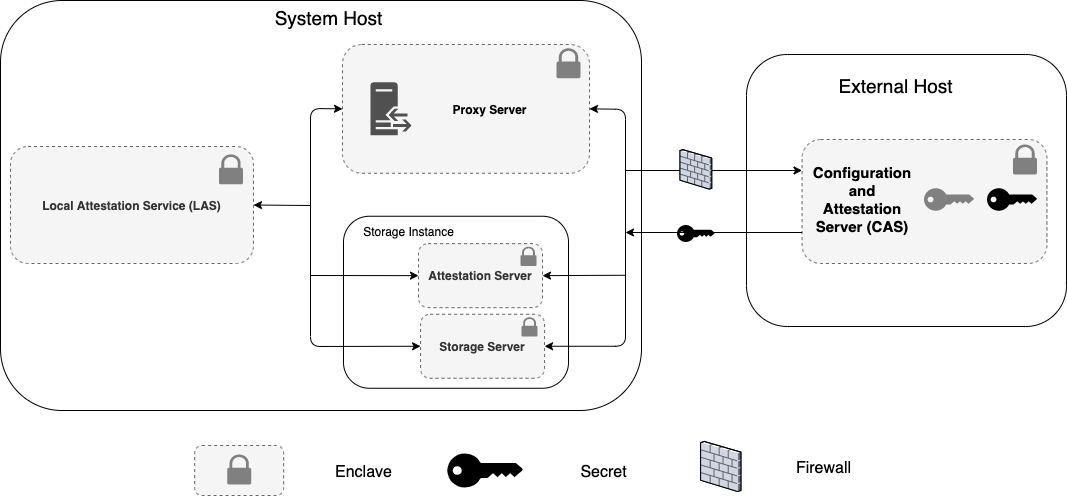

The diagram above was exported from draw.io. Its source (the exported page's mxGraphModel, read from the mxfile embedded in the PNG):
<mxGraphModel dx="1577" dy="1208" grid="0" gridSize="10" guides="1" tooltips="1" connect="1" arrows="1" fold="1" page="1" pageScale="1" pageWidth="850" pageHeight="1100" math="0" shadow="0">
  <root>
    <mxCell id="0" />
    <mxCell id="1" parent="0" />
    <mxCell id="R62iYx9FE__yXPrWZz_B-6" value="" style="rounded=1;whiteSpace=wrap;html=1;fillColor=none;" parent="1" vertex="1">
      <mxGeometry x="838" y="224" width="320" height="272" as="geometry" />
    </mxCell>
    <mxCell id="oq6hxb-__Ll7rzjwSlUx-10" value="" style="rounded=1;whiteSpace=wrap;html=1;fillColor=none;" parent="1" vertex="1">
      <mxGeometry x="92" y="170" width="641" height="410" as="geometry" />
    </mxCell>
    <mxCell id="R62iYx9FE__yXPrWZz_B-1" value="" style="rounded=1;whiteSpace=wrap;html=1;fillColor=none;" parent="1" vertex="1">
      <mxGeometry x="435" y="385.75" width="225" height="172" as="geometry" />
    </mxCell>
    <mxCell id="oq6hxb-__Ll7rzjwSlUx-12" value="" style="rounded=1;whiteSpace=wrap;html=1;dashed=1;fillColor=#f5f5f5;strokeColor=#666666;fontColor=#333333;" parent="1" vertex="1">
      <mxGeometry x="434" y="214" width="247" height="128.75" as="geometry" />
    </mxCell>
    <mxCell id="wXOEBBxtPL7UYy9tYsie-2" value="" style="rounded=1;whiteSpace=wrap;html=1;dashed=1;fillColor=#f5f5f5;strokeColor=#666666;fontColor=#333333;" parent="1" vertex="1">
      <mxGeometry x="893.5699999999999" y="309" width="244.87" height="124" as="geometry" />
    </mxCell>
    <mxCell id="FELvSk8f93kevGqooxcT-13" value="&lt;b&gt;Configuration and Attestation Server (CAS)&lt;/b&gt;" style="text;html=1;strokeColor=none;fillColor=none;align=center;verticalAlign=middle;whiteSpace=wrap;rounded=0;fontSize=15;" parent="1" vertex="1">
      <mxGeometry x="908.5" y="358.54999999999995" width="90" height="20.9" as="geometry" />
    </mxCell>
    <mxCell id="FELvSk8f93kevGqooxcT-42" value="Storage Instance" style="text;html=1;strokeColor=none;fillColor=none;align=center;verticalAlign=middle;whiteSpace=wrap;rounded=0;" parent="1" vertex="1">
      <mxGeometry x="450.5" y="390.75" width="99" height="20" as="geometry" />
    </mxCell>
    <mxCell id="oq6hxb-__Ll7rzjwSlUx-11" value="" style="pointerEvents=1;shadow=0;dashed=0;html=1;strokeColor=none;fillColor=#505050;labelPosition=center;verticalLabelPosition=bottom;verticalAlign=top;outlineConnect=0;align=center;shape=mxgraph.office.servers.reverse_proxy;" parent="1" vertex="1">
      <mxGeometry x="462" y="251.87" width="41" height="53" as="geometry" />
    </mxCell>
    <mxCell id="oq6hxb-__Ll7rzjwSlUx-13" value="&lt;b&gt;Proxy Server&lt;/b&gt;" style="text;html=1;align=center;verticalAlign=middle;resizable=0;points=[];autosize=1;" parent="1" vertex="1">
      <mxGeometry x="538.82" y="269.88" width="84" height="18" as="geometry" />
    </mxCell>
    <mxCell id="R62iYx9FE__yXPrWZz_B-2" value="&lt;b&gt;Local Attestation Service (LAS)&lt;/b&gt;" style="rounded=1;whiteSpace=wrap;html=1;dashed=1;fillColor=#f5f5f5;strokeColor=#666666;fontColor=#333333;" parent="1" vertex="1">
      <mxGeometry x="102" y="316" width="243" height="117" as="geometry" />
    </mxCell>
    <mxCell id="R62iYx9FE__yXPrWZz_B-3" value="&lt;b&gt;Storage Server&lt;/b&gt;" style="rounded=1;whiteSpace=wrap;html=1;dashed=1;fillColor=#f5f5f5;strokeColor=#666666;fontColor=#333333;" parent="1" vertex="1">
      <mxGeometry x="512.0699999999999" y="483.75" width="124" height="64" as="geometry" />
    </mxCell>
    <mxCell id="R62iYx9FE__yXPrWZz_B-5" value="System Host" style="text;html=1;align=center;verticalAlign=middle;resizable=0;points=[];autosize=1;fontSize=19;" parent="1" vertex="1">
      <mxGeometry x="360.5" y="173" width="118" height="27" as="geometry" />
    </mxCell>
    <mxCell id="R62iYx9FE__yXPrWZz_B-7" value="External Host" style="text;html=1;align=center;verticalAlign=middle;resizable=0;points=[];autosize=1;fontSize=19;" parent="1" vertex="1">
      <mxGeometry x="925" y="241" width="124" height="27" as="geometry" />
    </mxCell>
    <mxCell id="R62iYx9FE__yXPrWZz_B-9" value="&lt;b&gt;Attestation Server&lt;/b&gt;" style="rounded=1;whiteSpace=wrap;html=1;dashed=1;fillColor=#f5f5f5;strokeColor=#666666;fontColor=#333333;" parent="1" vertex="1">
      <mxGeometry x="510" y="413.14" width="124" height="64" as="geometry" />
    </mxCell>
    <mxCell id="R62iYx9FE__yXPrWZz_B-12" value="" style="pointerEvents=1;shadow=0;dashed=0;html=1;strokeColor=none;labelPosition=center;verticalLabelPosition=bottom;verticalAlign=top;outlineConnect=0;align=center;shape=mxgraph.office.security.lock_protected;fontSize=19;fillColor=#808080;" parent="1" vertex="1">
      <mxGeometry x="648" y="217.75" width="24" height="30" as="geometry" />
    </mxCell>
    <mxCell id="R62iYx9FE__yXPrWZz_B-13" value="" style="pointerEvents=1;shadow=0;dashed=0;html=1;strokeColor=none;labelPosition=center;verticalLabelPosition=bottom;verticalAlign=top;outlineConnect=0;align=center;shape=mxgraph.office.security.lock_protected;fontSize=19;fillColor=#808080;" parent="1" vertex="1">
      <mxGeometry x="613.0699999999999" y="486.75" width="16" height="19.37" as="geometry" />
    </mxCell>
    <mxCell id="R62iYx9FE__yXPrWZz_B-14" value="" style="pointerEvents=1;shadow=0;dashed=0;html=1;strokeColor=none;labelPosition=center;verticalLabelPosition=bottom;verticalAlign=top;outlineConnect=0;align=center;shape=mxgraph.office.security.lock_protected;fontSize=19;fillColor=#808080;" parent="1" vertex="1">
      <mxGeometry x="612" y="416.14" width="16" height="19.37" as="geometry" />
    </mxCell>
    <mxCell id="R62iYx9FE__yXPrWZz_B-15" value="" style="pointerEvents=1;shadow=0;dashed=0;html=1;strokeColor=none;labelPosition=center;verticalLabelPosition=bottom;verticalAlign=top;outlineConnect=0;align=center;shape=mxgraph.office.security.lock_protected;fontSize=19;fillColor=#808080;" parent="1" vertex="1">
      <mxGeometry x="310.46" y="323.87" width="24" height="30" as="geometry" />
    </mxCell>
    <mxCell id="R62iYx9FE__yXPrWZz_B-16" value="" style="pointerEvents=1;shadow=0;dashed=0;html=1;strokeColor=none;labelPosition=center;verticalLabelPosition=bottom;verticalAlign=top;outlineConnect=0;align=center;shape=mxgraph.office.security.lock_protected;fontSize=19;fillColor=#808080;" parent="1" vertex="1">
      <mxGeometry x="1104.5" y="314" width="24" height="30" as="geometry" />
    </mxCell>
    <mxCell id="R62iYx9FE__yXPrWZz_B-18" value="" style="points=[[0,0.5,0],[0.24,0,0],[0.5,0.28,0],[0.995,0.475,0],[0.5,0.72,0],[0.24,1,0]];verticalLabelPosition=bottom;html=1;verticalAlign=top;aspect=fixed;align=center;pointerEvents=1;shape=mxgraph.cisco19.key;fontSize=19;fillColor=#808080;" parent="1" vertex="1">
      <mxGeometry x="1015.5" y="357.75" width="50" height="22.5" as="geometry" />
    </mxCell>
    <mxCell id="R62iYx9FE__yXPrWZz_B-19" value="" style="points=[[0,0.5,0],[0.24,0,0],[0.5,0.28,0],[0.995,0.475,0],[0.5,0.72,0],[0.24,1,0]];verticalLabelPosition=bottom;html=1;verticalAlign=top;aspect=fixed;align=center;pointerEvents=1;shape=mxgraph.cisco19.key;strokeColor=none;fontSize=19;fillColor=#000000;" parent="1" vertex="1">
      <mxGeometry x="1078.5" y="357.75" width="50" height="22.5" as="geometry" />
    </mxCell>
    <mxCell id="R62iYx9FE__yXPrWZz_B-43" value="" style="points=[[0,0.5,0],[0.24,0,0],[0.5,0.28,0],[0.995,0.475,0],[0.5,0.72,0],[0.24,1,0]];verticalLabelPosition=bottom;html=1;verticalAlign=top;aspect=fixed;align=center;pointerEvents=1;shape=mxgraph.cisco19.key;strokeColor=none;fontSize=19;fillColor=#000000;" parent="1" vertex="1">
      <mxGeometry x="538.82" y="623" width="75.56" height="34" as="geometry" />
    </mxCell>
    <mxCell id="R62iYx9FE__yXPrWZz_B-44" value="" style="verticalLabelPosition=bottom;aspect=fixed;html=1;verticalAlign=top;strokeColor=none;align=center;outlineConnect=0;shape=mxgraph.citrix.firewall;fillColor=#CCCCCC;fontSize=19;" parent="1" vertex="1">
      <mxGeometry x="792.1" y="611" width="40.32" height="50" as="geometry" />
    </mxCell>
    <mxCell id="R62iYx9FE__yXPrWZz_B-45" value="" style="rounded=1;whiteSpace=wrap;html=1;dashed=1;fillColor=#f5f5f5;strokeColor=#666666;fontColor=#333333;" parent="1" vertex="1">
      <mxGeometry x="286.1700000000001" y="615" width="89" height="50" as="geometry" />
    </mxCell>
    <mxCell id="R62iYx9FE__yXPrWZz_B-46" value="" style="pointerEvents=1;shadow=0;dashed=0;html=1;strokeColor=none;labelPosition=center;verticalLabelPosition=bottom;verticalAlign=top;outlineConnect=0;align=center;shape=mxgraph.office.security.lock_protected;fontSize=19;fillColor=#808080;" parent="1" vertex="1">
      <mxGeometry x="318.6700000000001" y="624" width="24" height="30" as="geometry" />
    </mxCell>
    <mxCell id="R62iYx9FE__yXPrWZz_B-51" value="&lt;font style=&quot;font-size: 16px&quot;&gt;Enclave&lt;/font&gt;" style="text;html=1;align=center;verticalAlign=middle;resizable=0;points=[];autosize=1;fontSize=19;" parent="1" vertex="1">
      <mxGeometry x="421.1700000000001" y="625.5" width="67" height="29" as="geometry" />
    </mxCell>
    <mxCell id="R62iYx9FE__yXPrWZz_B-52" value="&lt;font style=&quot;font-size: 16px&quot;&gt;Secret&lt;/font&gt;" style="text;html=1;align=center;verticalAlign=middle;resizable=0;points=[];autosize=1;fontSize=19;" parent="1" vertex="1">
      <mxGeometry x="667.1" y="625.5" width="56" height="29" as="geometry" />
    </mxCell>
    <mxCell id="R62iYx9FE__yXPrWZz_B-53" value="&lt;font style=&quot;font-size: 16px&quot;&gt;Firewall&lt;/font&gt;" style="text;html=1;align=center;verticalAlign=middle;resizable=0;points=[];autosize=1;fontSize=19;" parent="1" vertex="1">
      <mxGeometry x="882.1000000000001" y="621.5" width="65" height="29" as="geometry" />
    </mxCell>
    <mxCell id="R62iYx9FE__yXPrWZz_B-57" value="" style="endArrow=classic;startArrow=classic;html=1;fontSize=19;entryX=1;entryY=0.5;entryDx=0;entryDy=0;exitX=1;exitY=0.5;exitDx=0;exitDy=0;" parent="1" source="R62iYx9FE__yXPrWZz_B-3" target="oq6hxb-__Ll7rzjwSlUx-12" edge="1">
      <mxGeometry width="50" height="50" relative="1" as="geometry">
        <mxPoint x="691" y="448.75" as="sourcePoint" />
        <mxPoint x="741" y="398.75" as="targetPoint" />
        <Array as="points">
          <mxPoint x="717" y="515.75" />
          <mxPoint x="717" y="278.75" />
        </Array>
      </mxGeometry>
    </mxCell>
    <mxCell id="R62iYx9FE__yXPrWZz_B-58" value="" style="endArrow=classic;html=1;fontSize=19;entryX=1;entryY=0.5;entryDx=0;entryDy=0;" parent="1" target="R62iYx9FE__yXPrWZz_B-9" edge="1">
      <mxGeometry width="50" height="50" relative="1" as="geometry">
        <mxPoint x="717" y="444.75" as="sourcePoint" />
        <mxPoint x="712" y="409.75" as="targetPoint" />
      </mxGeometry>
    </mxCell>
    <mxCell id="sAk2iKlnyC2Gsp54dxUg-6" value="" style="endArrow=classic;startArrow=classic;html=1;entryX=0;entryY=0.5;entryDx=0;entryDy=0;exitX=0;exitY=0.5;exitDx=0;exitDy=0;" edge="1" parent="1" source="R62iYx9FE__yXPrWZz_B-3" target="oq6hxb-__Ll7rzjwSlUx-12">
      <mxGeometry width="50" height="50" relative="1" as="geometry">
        <mxPoint x="356" y="411" as="sourcePoint" />
        <mxPoint x="406" y="361" as="targetPoint" />
        <Array as="points">
          <mxPoint x="402" y="516" />
          <mxPoint x="402" y="278" />
        </Array>
      </mxGeometry>
    </mxCell>
    <mxCell id="sAk2iKlnyC2Gsp54dxUg-7" value="" style="endArrow=classic;html=1;entryX=1;entryY=0.5;entryDx=0;entryDy=0;" edge="1" parent="1" target="R62iYx9FE__yXPrWZz_B-2">
      <mxGeometry width="50" height="50" relative="1" as="geometry">
        <mxPoint x="402" y="375" as="sourcePoint" />
        <mxPoint x="434" y="346" as="targetPoint" />
      </mxGeometry>
    </mxCell>
    <mxCell id="sAk2iKlnyC2Gsp54dxUg-8" value="" style="endArrow=classic;html=1;entryX=0;entryY=0.25;entryDx=0;entryDy=0;" edge="1" parent="1" target="wXOEBBxtPL7UYy9tYsie-2">
      <mxGeometry width="50" height="50" relative="1" as="geometry">
        <mxPoint x="717" y="340" as="sourcePoint" />
        <mxPoint x="764" y="320" as="targetPoint" />
      </mxGeometry>
    </mxCell>
    <mxCell id="sAk2iKlnyC2Gsp54dxUg-10" value="" style="endArrow=classic;html=1;entryX=0;entryY=0.5;entryDx=0;entryDy=0;" edge="1" parent="1" target="R62iYx9FE__yXPrWZz_B-9">
      <mxGeometry width="50" height="50" relative="1" as="geometry">
        <mxPoint x="402" y="445" as="sourcePoint" />
        <mxPoint x="763" y="351" as="targetPoint" />
      </mxGeometry>
    </mxCell>
    <mxCell id="R62iYx9FE__yXPrWZz_B-41" value="" style="verticalLabelPosition=bottom;aspect=fixed;html=1;verticalAlign=top;strokeColor=none;align=center;outlineConnect=0;shape=mxgraph.citrix.firewall;fillColor=#CCCCCC;fontSize=19;" parent="1" vertex="1">
      <mxGeometry x="771.5" y="319.18" width="31.75" height="39.37" as="geometry" />
    </mxCell>
    <mxCell id="sAk2iKlnyC2Gsp54dxUg-9" value="" style="endArrow=classic;html=1;exitX=0;exitY=0.75;exitDx=0;exitDy=0;" edge="1" parent="1" source="wXOEBBxtPL7UYy9tYsie-2">
      <mxGeometry width="50" height="50" relative="1" as="geometry">
        <mxPoint x="714" y="370" as="sourcePoint" />
        <mxPoint x="717" y="402" as="targetPoint" />
      </mxGeometry>
    </mxCell>
    <mxCell id="R62iYx9FE__yXPrWZz_B-35" value="" style="points=[[0,0.5,0],[0.24,0,0],[0.5,0.28,0],[0.995,0.475,0],[0.5,0.72,0],[0.24,1,0]];verticalLabelPosition=bottom;html=1;verticalAlign=top;aspect=fixed;align=center;pointerEvents=1;shape=mxgraph.cisco19.key;strokeColor=none;fontSize=19;fillColor=#000000;rotation=0;" parent="1" vertex="1">
      <mxGeometry x="768.49" y="394.50000000000006" width="37.78" height="17" as="geometry" />
    </mxCell>
  </root>
</mxGraphModel>